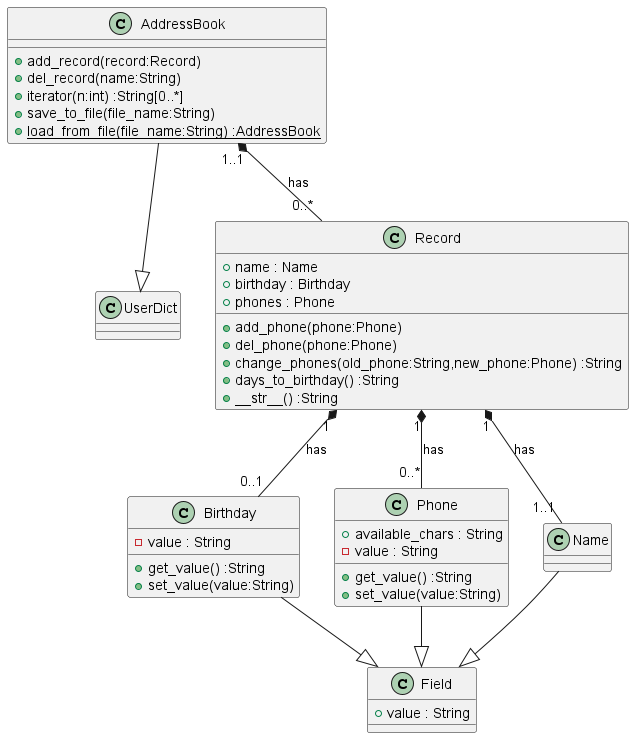

The diagram above was rendered by PlantUML. Its source (embedded in the PNG):
@startuml data_structure

class UserDict

class AddressBook {
    +add_record(record:Record)
    +del_record(name:String)
    +iterator(n:int) :String[0..*]
    +save_to_file(file_name:String)
    +{static}load_from_file(file_name:String) :AddressBook
}

class Record {
    +name : Name
    +birthday : Birthday
    +phones : Phone
    'Це змінні екземпляру класу. Чи правильно я їх записав?
    
    +add_phone(phone:Phone)
    +del_phone(phone:Phone)
    +change_phones(old_phone:String,new_phone:Phone) :String
    +days_to_birthday() :String
    +__str__() :String
}

class Field {
    +value : String
}

class Name{
}

class Phone{
    +available_chars : String
    -value : String

    'Як записати setter i getter?
    +get_value() :String
    +set_value(value:String)
}

class Birthday{
    -value : String
    +get_value() :String
    +set_value(value:String)
}

'skinparam groupInheritance 2

AddressBook --|> UserDict
AddressBook "1..1" *-- "0..*" Record : "has"

Record "1" *-- "1..1" Name : "has"
Record "1" *-- "0..*" Phone : "has"
Record "1" *-- "0..1" Birthday : "has"

Field <|-up- Name
Field <|-up- Phone
Field <|-up- Birthday



'class Exception
'
'class IncorrectPhone
'class IncorrectBirthday
'class FlagError
'
'Exception <|-- IncorrectPhone
'Exception <|-- IncorrectBirthday
'Exception <|-- FlagError

@enduml